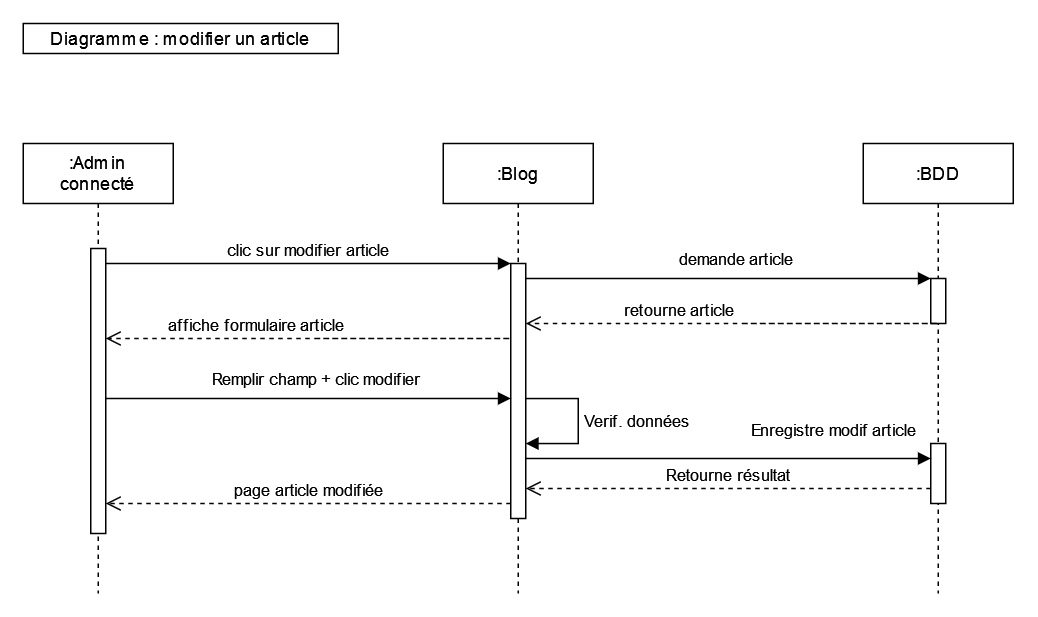

The diagram above was exported from draw.io. Its source (the exported page's mxGraphModel, read from the mxfile embedded in the PNG):
<mxGraphModel dx="842" dy="1625" grid="1" gridSize="10" guides="1" tooltips="1" connect="1" arrows="1" fold="1" page="1" pageScale="1" pageWidth="850" pageHeight="1100" math="0" shadow="0">
  <root>
    <mxCell id="0" />
    <mxCell id="1" parent="0" />
    <mxCell id="aM9ryv3xv72pqoxQDRHE-1" value="&lt;div&gt;:Admin&lt;/div&gt;&lt;div&gt;connecté&lt;br&gt;&lt;/div&gt;" style="shape=umlLifeline;perimeter=lifelinePerimeter;whiteSpace=wrap;html=1;container=0;dropTarget=0;collapsible=0;recursiveResize=0;outlineConnect=0;portConstraint=eastwest;newEdgeStyle={&quot;edgeStyle&quot;:&quot;elbowEdgeStyle&quot;,&quot;elbow&quot;:&quot;vertical&quot;,&quot;curved&quot;:0,&quot;rounded&quot;:0};" parent="1" vertex="1">
      <mxGeometry x="30" y="40" width="100" height="300" as="geometry" />
    </mxCell>
    <mxCell id="aM9ryv3xv72pqoxQDRHE-2" value="" style="html=1;points=[];perimeter=orthogonalPerimeter;outlineConnect=0;targetShapes=umlLifeline;portConstraint=eastwest;newEdgeStyle={&quot;edgeStyle&quot;:&quot;elbowEdgeStyle&quot;,&quot;elbow&quot;:&quot;vertical&quot;,&quot;curved&quot;:0,&quot;rounded&quot;:0};" parent="aM9ryv3xv72pqoxQDRHE-1" vertex="1">
      <mxGeometry x="45" y="70" width="10" height="190" as="geometry" />
    </mxCell>
    <mxCell id="aM9ryv3xv72pqoxQDRHE-5" value=":Blog" style="shape=umlLifeline;perimeter=lifelinePerimeter;whiteSpace=wrap;html=1;container=0;dropTarget=0;collapsible=0;recursiveResize=0;outlineConnect=0;portConstraint=eastwest;newEdgeStyle={&quot;edgeStyle&quot;:&quot;elbowEdgeStyle&quot;,&quot;elbow&quot;:&quot;vertical&quot;,&quot;curved&quot;:0,&quot;rounded&quot;:0};" parent="1" vertex="1">
      <mxGeometry x="310" y="40" width="100" height="300" as="geometry" />
    </mxCell>
    <mxCell id="aM9ryv3xv72pqoxQDRHE-6" value="" style="html=1;points=[];perimeter=orthogonalPerimeter;outlineConnect=0;targetShapes=umlLifeline;portConstraint=eastwest;newEdgeStyle={&quot;edgeStyle&quot;:&quot;elbowEdgeStyle&quot;,&quot;elbow&quot;:&quot;vertical&quot;,&quot;curved&quot;:0,&quot;rounded&quot;:0};" parent="aM9ryv3xv72pqoxQDRHE-5" vertex="1">
      <mxGeometry x="45" y="80" width="10" height="170" as="geometry" />
    </mxCell>
    <mxCell id="Sho09pHGLEYMeGhjFZ7Q-12" value="&lt;div&gt;Verif. données&lt;/div&gt;" style="html=1;align=left;spacingLeft=2;endArrow=block;rounded=0;edgeStyle=orthogonalEdgeStyle;curved=0;rounded=0;" edge="1" target="aM9ryv3xv72pqoxQDRHE-6" parent="aM9ryv3xv72pqoxQDRHE-5" source="aM9ryv3xv72pqoxQDRHE-6">
      <mxGeometry x="0.0008" relative="1" as="geometry">
        <mxPoint x="60" y="170" as="sourcePoint" />
        <Array as="points">
          <mxPoint x="90" y="170" />
          <mxPoint x="90" y="200" />
        </Array>
        <mxPoint x="65" y="200.02857142857135" as="targetPoint" />
        <mxPoint as="offset" />
      </mxGeometry>
    </mxCell>
    <mxCell id="aM9ryv3xv72pqoxQDRHE-7" value="clic sur modifier article" style="html=1;verticalAlign=bottom;endArrow=block;edgeStyle=elbowEdgeStyle;elbow=vertical;curved=0;rounded=0;" parent="1" source="aM9ryv3xv72pqoxQDRHE-2" target="aM9ryv3xv72pqoxQDRHE-6" edge="1">
      <mxGeometry relative="1" as="geometry">
        <mxPoint x="195" y="130" as="sourcePoint" />
        <Array as="points">
          <mxPoint x="180" y="120" />
        </Array>
      </mxGeometry>
    </mxCell>
    <mxCell id="aM9ryv3xv72pqoxQDRHE-8" value="page article modifiée" style="html=1;verticalAlign=bottom;endArrow=open;dashed=1;endSize=8;edgeStyle=elbowEdgeStyle;elbow=vertical;curved=0;rounded=0;" parent="1" source="aM9ryv3xv72pqoxQDRHE-6" target="aM9ryv3xv72pqoxQDRHE-2" edge="1">
      <mxGeometry relative="1" as="geometry">
        <mxPoint x="195" y="205" as="targetPoint" />
        <Array as="points">
          <mxPoint x="190" y="280" />
        </Array>
      </mxGeometry>
    </mxCell>
    <mxCell id="Sho09pHGLEYMeGhjFZ7Q-2" value=":BDD" style="shape=umlLifeline;perimeter=lifelinePerimeter;whiteSpace=wrap;html=1;container=1;dropTarget=0;collapsible=0;recursiveResize=0;outlineConnect=0;portConstraint=eastwest;newEdgeStyle={&quot;edgeStyle&quot;:&quot;elbowEdgeStyle&quot;,&quot;elbow&quot;:&quot;vertical&quot;,&quot;curved&quot;:0,&quot;rounded&quot;:0};" vertex="1" parent="1">
      <mxGeometry x="590" y="40" width="100" height="300" as="geometry" />
    </mxCell>
    <mxCell id="Sho09pHGLEYMeGhjFZ7Q-1" value="" style="html=1;points=[];perimeter=orthogonalPerimeter;outlineConnect=0;targetShapes=umlLifeline;portConstraint=eastwest;newEdgeStyle={&quot;edgeStyle&quot;:&quot;elbowEdgeStyle&quot;,&quot;elbow&quot;:&quot;vertical&quot;,&quot;curved&quot;:0,&quot;rounded&quot;:0};" vertex="1" parent="Sho09pHGLEYMeGhjFZ7Q-2">
      <mxGeometry x="45" y="90" width="10" height="30" as="geometry" />
    </mxCell>
    <mxCell id="Sho09pHGLEYMeGhjFZ7Q-13" value="" style="html=1;points=[];perimeter=orthogonalPerimeter;outlineConnect=0;targetShapes=umlLifeline;portConstraint=eastwest;newEdgeStyle={&quot;edgeStyle&quot;:&quot;elbowEdgeStyle&quot;,&quot;elbow&quot;:&quot;vertical&quot;,&quot;curved&quot;:0,&quot;rounded&quot;:0};" vertex="1" parent="Sho09pHGLEYMeGhjFZ7Q-2">
      <mxGeometry x="45" y="200" width="10" height="40" as="geometry" />
    </mxCell>
    <mxCell id="Sho09pHGLEYMeGhjFZ7Q-4" value="demande article" style="html=1;verticalAlign=bottom;endArrow=block;edgeStyle=elbowEdgeStyle;elbow=vertical;curved=0;rounded=0;" edge="1" parent="1" source="aM9ryv3xv72pqoxQDRHE-6" target="Sho09pHGLEYMeGhjFZ7Q-1">
      <mxGeometry x="0.037" y="5" relative="1" as="geometry">
        <mxPoint x="370" y="130" as="sourcePoint" />
        <Array as="points">
          <mxPoint x="465" y="130" />
        </Array>
        <mxPoint x="630" y="130" as="targetPoint" />
        <mxPoint y="1" as="offset" />
      </mxGeometry>
    </mxCell>
    <mxCell id="Sho09pHGLEYMeGhjFZ7Q-5" value="retourne article" style="html=1;verticalAlign=bottom;endArrow=open;dashed=1;endSize=8;edgeStyle=elbowEdgeStyle;elbow=vertical;curved=0;rounded=0;" edge="1" parent="1" target="aM9ryv3xv72pqoxQDRHE-6">
      <mxGeometry x="0.5" relative="1" as="geometry">
        <mxPoint x="490" y="160" as="targetPoint" />
        <Array as="points">
          <mxPoint x="640" y="160" />
        </Array>
        <mxPoint x="510" y="160" as="sourcePoint" />
        <mxPoint as="offset" />
      </mxGeometry>
    </mxCell>
    <mxCell id="Sho09pHGLEYMeGhjFZ7Q-8" value="affiche formulaire article" style="html=1;verticalAlign=bottom;endArrow=open;dashed=1;endSize=8;edgeStyle=elbowEdgeStyle;elbow=vertical;curved=0;rounded=0;" edge="1" parent="1" target="aM9ryv3xv72pqoxQDRHE-2">
      <mxGeometry x="0.5" relative="1" as="geometry">
        <mxPoint x="90" y="170" as="targetPoint" />
        <Array as="points">
          <mxPoint x="355" y="170" />
        </Array>
        <mxPoint x="225" y="170" as="sourcePoint" />
        <mxPoint as="offset" />
      </mxGeometry>
    </mxCell>
    <mxCell id="Sho09pHGLEYMeGhjFZ7Q-10" value="Remplir champ + clic modifier" style="html=1;verticalAlign=bottom;endArrow=block;edgeStyle=elbowEdgeStyle;elbow=vertical;curved=0;rounded=0;" edge="1" parent="1" source="aM9ryv3xv72pqoxQDRHE-2" target="aM9ryv3xv72pqoxQDRHE-6">
      <mxGeometry x="0.037" y="5" relative="1" as="geometry">
        <mxPoint x="90" y="210" as="sourcePoint" />
        <Array as="points">
          <mxPoint x="180" y="210" />
        </Array>
        <mxPoint x="350" y="210" as="targetPoint" />
        <mxPoint y="1" as="offset" />
      </mxGeometry>
    </mxCell>
    <mxCell id="Sho09pHGLEYMeGhjFZ7Q-16" value="Enregistre modif article" style="html=1;verticalAlign=bottom;endArrow=block;edgeStyle=elbowEdgeStyle;elbow=vertical;curved=0;rounded=0;" edge="1" parent="1" source="aM9ryv3xv72pqoxQDRHE-6" target="Sho09pHGLEYMeGhjFZ7Q-13">
      <mxGeometry x="0.5185" y="10" relative="1" as="geometry">
        <mxPoint x="370" y="250" as="sourcePoint" />
        <Array as="points">
          <mxPoint x="470" y="250" />
        </Array>
        <mxPoint x="630" y="250" as="targetPoint" />
        <mxPoint as="offset" />
      </mxGeometry>
    </mxCell>
    <mxCell id="Sho09pHGLEYMeGhjFZ7Q-17" value="Retourne résultat" style="html=1;verticalAlign=bottom;endArrow=open;dashed=1;endSize=8;edgeStyle=elbowEdgeStyle;elbow=vertical;curved=0;rounded=0;" edge="1" parent="1" source="Sho09pHGLEYMeGhjFZ7Q-13" target="aM9ryv3xv72pqoxQDRHE-6">
      <mxGeometry relative="1" as="geometry">
        <mxPoint x="370" y="270" as="targetPoint" />
        <Array as="points">
          <mxPoint x="465" y="270" />
        </Array>
        <mxPoint x="630" y="270" as="sourcePoint" />
      </mxGeometry>
    </mxCell>
    <mxCell id="Sho09pHGLEYMeGhjFZ7Q-18" value="Diagramme : modifier un article" style="whiteSpace=wrap;html=1;" vertex="1" parent="1">
      <mxGeometry x="30" y="-40" width="210" height="20" as="geometry" />
    </mxCell>
  </root>
</mxGraphModel>